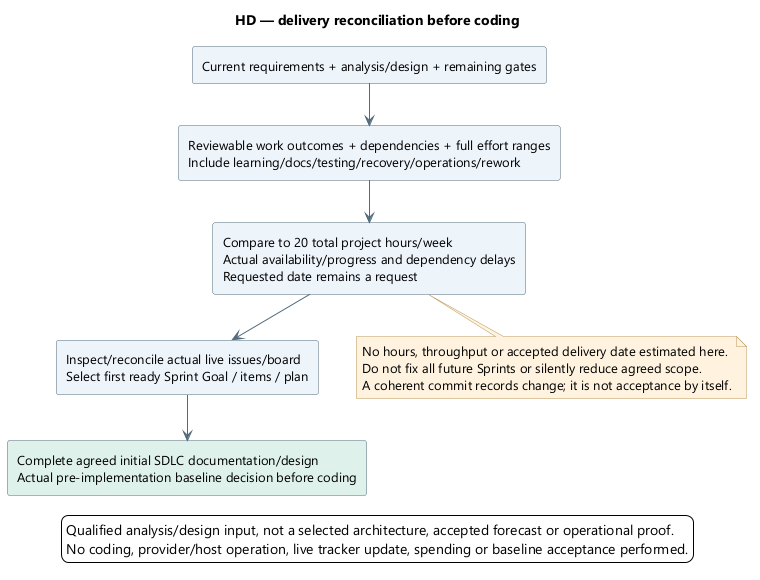

The diagram above was rendered by PlantUML. Its source (embedded in the PNG):
@startuml
skinparam backgroundColor white
skinparam defaultFontName Segoe UI
skinparam defaultFontSize 13
skinparam shadowing false
skinparam ArrowColor #526B7B
skinparam rectangleBackgroundColor #EDF4FB
skinparam rectangleBorderColor #526B7B
skinparam noteBackgroundColor #FFF3DF
skinparam noteBorderColor #B99557
skinparam nodesep 38
skinparam ranksep 42
title HD — delivery reconciliation before coding
top to bottom direction
rectangle "Current requirements + analysis/design + remaining gates" as Inputs
rectangle "Reviewable work outcomes + dependencies + full effort ranges\nInclude learning/docs/testing/recovery/operations/rework" as Work
rectangle "Compare to 20 total project hours/week\nActual availability/progress and dependency delays\nRequested date remains a request" as Forecast
rectangle "Inspect/reconcile actual live issues/board\nSelect first ready Sprint Goal / items / plan" as Tracking
rectangle "Complete agreed initial SDLC documentation/design\nActual pre-implementation baseline decision before coding" as Baseline #DFF1EA
Inputs --> Work
Work --> Forecast
Forecast --> Tracking
Tracking --> Baseline
note bottom of Forecast
No hours, throughput or accepted delivery date estimated here.
Do not fix all future Sprints or silently reduce agreed scope.
A coherent commit records change; it is not acceptance by itself.
end note

legend bottom
Qualified analysis/design input, not a selected architecture, accepted forecast or operational proof.
No coding, provider/host operation, live tracker update, spending or baseline acceptance performed.
endlegend
@enduml